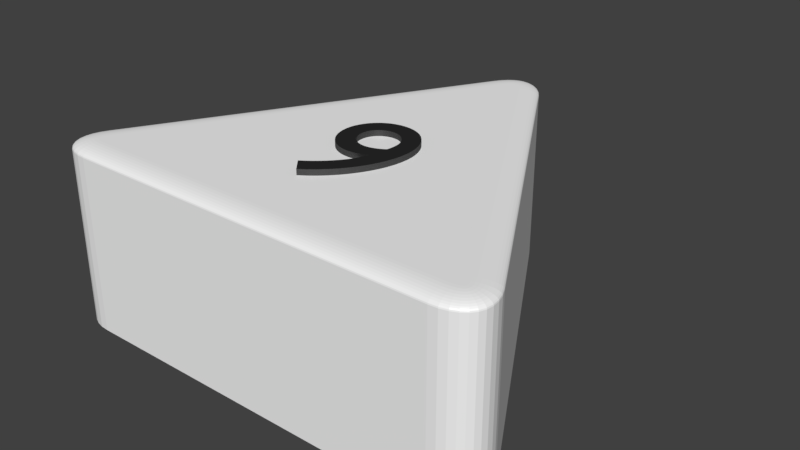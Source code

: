 # Source: dreieck_9_weiss.blend  (saved by Blender 2.79.0; exported with 4.5.12 LTS)
import bpy
from mathutils import Matrix  # noqa: F401  (used for matrix-valued properties, if any)

bpy.ops.wm.read_factory_settings(use_empty=True)
scene = bpy.context.scene
scene.name = 'Scene'

# ---- collections
col_collection_1 = bpy.data.collections.new('Collection 1'); scene.collection.children.link(col_collection_1)

# ---- materials (node trees are filled in below, after node groups)
mat_material_002 = bpy.data.materials.new('Material.002')
mat_material_002.alpha_threshold = 0.0
mat_material_002.roughness = 0.5
mat_material_001 = bpy.data.materials.new('Material.001')
mat_material_001.alpha_threshold = 0.0
mat_material_001.roughness = 0.5

# ---- material node trees
mat_material_002.use_nodes = True; mat_material_002.node_tree.nodes.clear()
_N = mat_material_002.node_tree.nodes; _L = mat_material_002.node_tree.links
n0 = _N.new('ShaderNodeBsdfDiffuse'); n0.name = 'Diffuse BSDF'; n0.location = (10, 300)
n0.inputs[0].default_value = (1.0, 1.0, 1.0, 1.0)
n1 = _N.new('ShaderNodeOutputMaterial'); n1.name = 'Material Output'; n1.location = (383, 229)
n2 = _N.new('ShaderNodeBsdfAnisotropic'); n2.name = 'Glossy BSDF'; n2.location = (9, 167)
n2.distribution = 'GGX'
n2.inputs[1].default_value = 0.4472
n3 = _N.new('ShaderNodeMixShader'); n3.name = 'Mix Shader'; n3.location = (208, 244)
n3.inputs[0].default_value = 0.1
_L.new(n0.outputs[0], n3.inputs[1])
_L.new(n2.outputs[0], n3.inputs[2])
_L.new(n3.outputs[0], n1.inputs[0])
n1.is_active_output = True
mat_material_001.use_nodes = True; mat_material_001.node_tree.nodes.clear()
_N = mat_material_001.node_tree.nodes; _L = mat_material_001.node_tree.links
n0 = _N.new('ShaderNodeBsdfDiffuse'); n0.name = 'Diffuse BSDF'; n0.location = (-11, 313)
n0.inputs[0].default_value = (0.01298, 0.01298, 0.01298, 1.0)
n1 = _N.new('ShaderNodeOutputMaterial'); n1.name = 'Material Output'; n1.location = (543, 333)
n2 = _N.new('ShaderNodeMixShader'); n2.name = 'Mix Shader'; n2.location = (323, 311)
n2.inputs[0].default_value = 0.1
n3 = _N.new('ShaderNodeBsdfAnisotropic'); n3.name = 'Glossy BSDF'; n3.location = (-12, 164)
n3.distribution = 'GGX'
n3.inputs[1].default_value = 0.4472
_L.new(n0.outputs[0], n2.inputs[1])
_L.new(n2.outputs[0], n1.inputs[0])
_L.new(n3.outputs[0], n2.inputs[2])
n1.is_active_output = True

# ---- world
world_world = bpy.data.worlds.new('World'); scene.world = world_world
world_world.color = (0.05088, 0.05088, 0.05088)
world_world.use_sun_shadow = False
world_world.sun_shadow_jitter_overblur = 0.0
world_world.cycles.sampling_method = 'MANUAL'

# ---- meshes
me_cylinder = bpy.data.meshes.new('Cylinder')
me_cylinder.from_pydata([(-0.1, 0.8268, -1.0), (0.1, 0.8268, -1.0), (-0.08313, 0.8518, -1.0), (-0.0642, 0.8718, -1.0), (-0.0437, 0.8866, -1.0), (-0.02212, 0.8955, -1.0), (-7.451e-09, 0.8985, -1.0), (0.02212, 0.8955, -1.0), (0.0437, 0.8866, -1.0), (0.0642, 0.8718, -1.0), (0.08313, 0.8518, -1.0), (0.766, -0.3268, -1.0), (0.666, -0.5, -1.0), (0.7792, -0.3539, -1.0), (0.7871, -0.3803, -1.0), (0.7896, -0.4054, -1.0), (0.7866, -0.4286, -1.0), (0.7782, -0.4493, -1.0), (0.7645, -0.4669, -1.0), (0.7459, -0.4811, -1.0), (0.7229, -0.4915, -1.0), (0.6961, -0.4979, -1.0), (-0.666, -0.5, -1.0), (-0.766, -0.3268, -1.0), (-0.6961, -0.4979, -1.0), (-0.7229, -0.4915, -1.0), (-0.7459, -0.4811, -1.0), (-0.7645, -0.4669, -1.0), (-0.7782, -0.4493, -1.0), (-0.7866, -0.4286, -1.0), (-0.7896, -0.4054, -1.0), (-0.7871, -0.3803, -1.0), (-0.7792, -0.3539, -1.0), (0.03214, 0.7843, 1.0), (0.1, 0.8268, 0.92), (0.04275, 0.791, 0.999), (0.05311, 0.7975, 0.9961), (0.06295, 0.8036, 0.9913), (0.07203, 0.8093, 0.9847), (0.08012, 0.8144, 0.9766), (0.08704, 0.8187, 0.967), (0.0926, 0.8222, 0.9563), (0.09668, 0.8247, 0.9447), (0.09916, 0.8263, 0.9325), (-0.03214, 0.7843, 1.0), (-0.1, 0.8268, 0.92), (-0.04275, 0.791, 0.999), (-0.05311, 0.7975, 0.9961), (-0.06295, 0.8036, 0.9913), (-0.07203, 0.8093, 0.9847), (-0.08012, 0.8144, 0.9766), (-0.08704, 0.8187, 0.967), (-0.0926, 0.8222, 0.9563), (-0.09668, 0.8247, 0.9447), (-0.09916, 0.8263, 0.9325), (0.02047, 0.8016, 1.0), (0.08313, 0.8518, 0.92), (0.03027, 0.8094, 0.999), (0.03983, 0.8171, 0.9961), (0.04891, 0.8244, 0.9913), (0.0573, 0.8311, 0.9847), (0.06477, 0.8371, 0.9766), (0.07116, 0.8422, 0.967), (0.0763, 0.8463, 0.9563), (0.08006, 0.8493, 0.9447), (0.08235, 0.8511, 0.9325), (0.01128, 0.8113, 1.0), (0.0642, 0.8718, 0.92), (0.01956, 0.8208, 0.999), (0.02764, 0.83, 0.9961), (0.03531, 0.8388, 0.9913), (0.04239, 0.8469, 0.9847), (0.0487, 0.8541, 0.9766), (0.0541, 0.8603, 0.967), (0.05844, 0.8652, 0.9563), (0.06161, 0.8689, 0.9447), (0.06355, 0.8711, 0.9325), (0.004518, 0.8162, 1.0), (0.0437, 0.8866, 0.92), (0.01065, 0.8272, 0.999), (0.01663, 0.8379, 0.9961), (0.02231, 0.8481, 0.9913), (0.02755, 0.8576, 0.9847), (0.03222, 0.8659, 0.9766), (0.03622, 0.8731, 0.967), (0.03943, 0.8789, 0.9563), (0.04178, 0.8831, 0.9447), (0.04322, 0.8857, 0.9325), (0.001011, 0.8177, 1.0), (0.02212, 0.8955, 0.92), (0.004314, 0.8298, 0.999), (0.007535, 0.8417, 0.9961), (0.0106, 0.853, 0.9913), (0.01342, 0.8634, 0.9847), (0.01594, 0.8727, 0.9766), (0.01809, 0.8807, 0.967), (0.01982, 0.887, 0.9563), (0.02109, 0.8917, 0.9447), (0.02186, 0.8946, 0.9325), (-1.397e-08, 0.8178, 1.0), (-7.451e-09, 0.8985, 0.92), (-1.298e-08, 0.8304, 0.999), (-1.199e-08, 0.8427, 0.9961), (-1.106e-08, 0.8545, 0.9913), (-1.024e-08, 0.8653, 0.9847), (-9.313e-09, 0.8749, 0.9766), (-8.615e-09, 0.8831, 0.967), (-8.149e-09, 0.8897, 0.9563), (-7.8e-09, 0.8946, 0.9447), (-7.567e-09, 0.8975, 0.9325), (-0.001011, 0.8177, 1.0), (-0.02212, 0.8955, 0.92), (-0.004314, 0.8298, 0.999), (-0.007535, 0.8417, 0.9961), (-0.0106, 0.853, 0.9913), (-0.01342, 0.8634, 0.9847), (-0.01594, 0.8727, 0.9766), (-0.01809, 0.8807, 0.967), (-0.01982, 0.887, 0.9563), (-0.02109, 0.8917, 0.9447), (-0.02186, 0.8946, 0.9325), (-0.004518, 0.8162, 1.0), (-0.0437, 0.8866, 0.92), (-0.01065, 0.8272, 0.999), (-0.01663, 0.8379, 0.9961), (-0.02231, 0.8481, 0.9913), (-0.02755, 0.8576, 0.9847), (-0.03222, 0.8659, 0.9766), (-0.03622, 0.8731, 0.967), (-0.03943, 0.8789, 0.9563), (-0.04178, 0.8831, 0.9447), (-0.04322, 0.8857, 0.9325), (-0.01128, 0.8113, 1.0), (-0.0642, 0.8718, 0.92), (-0.01956, 0.8208, 0.999), (-0.02764, 0.83, 0.9961), (-0.03531, 0.8388, 0.9913), (-0.04239, 0.8469, 0.9847), (-0.0487, 0.8541, 0.9766), (-0.0541, 0.8603, 0.967), (-0.05844, 0.8652, 0.9563), (-0.06161, 0.8689, 0.9447), (-0.06355, 0.8711, 0.9325), (-0.02047, 0.8016, 1.0), (-0.08313, 0.8518, 0.92), (-0.03027, 0.8094, 0.999), (-0.03983, 0.8171, 0.9961), (-0.04891, 0.8244, 0.9913), (-0.0573, 0.8311, 0.9847), (-0.06477, 0.8371, 0.9766), (-0.07116, 0.8422, 0.967), (-0.0763, 0.8463, 0.9563), (-0.08006, 0.8493, 0.9447), (-0.08235, 0.8511, 0.9325), (0.6632, -0.42, 1.0), (0.666, -0.5, 0.92), (0.6636, -0.4325, 0.999), (0.6641, -0.4447, 0.9961), (0.6645, -0.4563, 0.9913), (0.6649, -0.467, 0.9847), (0.6652, -0.4766, 0.9766), (0.6655, -0.4847, 0.967), (0.6657, -0.4913, 0.9563), (0.6659, -0.4961, 0.9447), (0.666, -0.499, 0.9325), (0.6953, -0.3643, 1.0), (0.766, -0.3268, 0.92), (0.7064, -0.3585, 0.999), (0.7172, -0.3527, 0.9961), (0.7274, -0.3473, 0.9913), (0.7369, -0.3423, 0.9847), (0.7453, -0.3378, 0.9766), (0.7525, -0.334, 0.967), (0.7583, -0.3309, 0.9563), (0.7626, -0.3286, 0.9447), (0.7652, -0.3273, 0.9325), (0.684, -0.4185, 1.0), (0.6961, -0.4979, 0.92), (0.6859, -0.4309, 0.999), (0.6877, -0.443, 0.9961), (0.6895, -0.4545, 0.9913), (0.6911, -0.4652, 0.9847), (0.6925, -0.4746, 0.9766), (0.6938, -0.4827, 0.967), (0.6948, -0.4892, 0.9563), (0.6955, -0.494, 0.9447), (0.6959, -0.4969, 0.9325), (0.697, -0.4154, 1.0), (0.7229, -0.4915, 0.92), (0.7011, -0.4273, 0.999), (0.705, -0.439, 0.9961), (0.7088, -0.45, 0.9913), (0.7122, -0.4602, 0.9847), (0.7153, -0.4692, 0.9766), (0.718, -0.477, 0.967), (0.7201, -0.4832, 0.9563), (0.7217, -0.4878, 0.9447), (0.7226, -0.4906, 0.9325), (0.7046, -0.412, 1.0), (0.7459, -0.4811, 0.92), (0.7111, -0.4228, 0.999), (0.7174, -0.4334, 0.9961), (0.7234, -0.4434, 0.9913), (0.7289, -0.4526, 0.9847), (0.7338, -0.4609, 0.9766), (0.738, -0.4679, 0.967), (0.7414, -0.4736, 0.9563), (0.7439, -0.4777, 0.9447), (0.7454, -0.4803, 0.9325), (0.7076, -0.4097, 1.0), (0.7645, -0.4669, 0.92), (0.7165, -0.4187, 0.999), (0.7252, -0.4274, 0.9961), (0.7334, -0.4357, 0.9913), (0.741, -0.4433, 0.9847), (0.7478, -0.4502, 0.9766), (0.7536, -0.456, 0.967), (0.7583, -0.4607, 0.9563), (0.7617, -0.4641, 0.9447), (0.7638, -0.4662, 0.9325), (0.7082, -0.4089, 1.0), (0.7782, -0.4493, 0.92), (0.7192, -0.4152, 0.999), (0.7298, -0.4214, 0.9961), (0.74, -0.4272, 0.9913), (0.7493, -0.4326, 0.9847), (0.7577, -0.4374, 0.9766), (0.7648, -0.4416, 0.967), (0.7705, -0.4449, 0.9563), (0.7747, -0.4473, 0.9447), (0.7773, -0.4488, 0.9325), (0.7086, -0.408, 1.0), (0.7866, -0.4286, 0.92), (0.7208, -0.4112, 0.999), (0.7327, -0.4143, 0.9961), (0.744, -0.4173, 0.9913), (0.7545, -0.4201, 0.9847), (0.7638, -0.4226, 0.9766), (0.7717, -0.4247, 0.967), (0.7781, -0.4264, 0.9563), (0.7828, -0.4276, 0.9447), (0.7856, -0.4283, 0.9325), (0.7091, -0.4042, 1.0), (0.7896, -0.4054, 0.92), (0.7217, -0.4044, 0.999), (0.734, -0.4046, 0.9961), (0.7457, -0.4048, 0.9913), (0.7564, -0.4049, 0.9847), (0.766, -0.4051, 0.9766), (0.7742, -0.4052, 0.967), (0.7809, -0.4053, 0.9563), (0.7857, -0.4054, 0.9447), (0.7886, -0.4054, 0.9325), (0.7083, -0.3959, 1.0), (0.7871, -0.3803, 0.92), (0.7206, -0.3935, 0.999), (0.7327, -0.3911, 0.9961), (0.7441, -0.3888, 0.9913), (0.7546, -0.3867, 0.9847), (0.764, -0.3849, 0.9766), (0.7721, -0.3833, 0.967), (0.7785, -0.382, 0.9563), (0.7833, -0.3811, 0.9447), (0.7862, -0.3805, 0.9325), (0.7044, -0.3831, 1.0), (0.7792, -0.3539, 0.92), (0.7161, -0.3785, 0.999), (0.7275, -0.3741, 0.9961), (0.7384, -0.3698, 0.9913), (0.7484, -0.3659, 0.9847), (0.7573, -0.3624, 0.9766), (0.7649, -0.3595, 0.967), (0.7711, -0.3571, 0.9563), (0.7755, -0.3553, 0.9447), (0.7783, -0.3542, 0.9325), (-0.6953, -0.3643, 1.0), (-0.766, -0.3268, 0.92), (-0.7064, -0.3585, 0.999), (-0.7172, -0.3527, 0.9961), (-0.7274, -0.3473, 0.9913), (-0.7369, -0.3423, 0.9847), (-0.7453, -0.3378, 0.9766), (-0.7525, -0.334, 0.967), (-0.7583, -0.3309, 0.9563), (-0.7626, -0.3286, 0.9447), (-0.7652, -0.3273, 0.9325), (-0.6632, -0.42, 1.0), (-0.666, -0.5, 0.92), (-0.6636, -0.4325, 0.999), (-0.6641, -0.4447, 0.9961), (-0.6645, -0.4563, 0.9913), (-0.6649, -0.467, 0.9847), (-0.6652, -0.4766, 0.9766), (-0.6655, -0.4847, 0.967), (-0.6657, -0.4913, 0.9563), (-0.6659, -0.4961, 0.9447), (-0.666, -0.499, 0.9325), (-0.7044, -0.3831, 1.0), (-0.7792, -0.3539, 0.92), (-0.7161, -0.3785, 0.999), (-0.7275, -0.3741, 0.9961), (-0.7384, -0.3698, 0.9913), (-0.7484, -0.3659, 0.9847), (-0.7573, -0.3624, 0.9766), (-0.7649, -0.3595, 0.967), (-0.7711, -0.3571, 0.9563), (-0.7755, -0.3553, 0.9447), (-0.7783, -0.3542, 0.9325), (-0.7083, -0.3959, 1.0), (-0.7871, -0.3803, 0.92), (-0.7206, -0.3935, 0.999), (-0.7327, -0.3911, 0.9961), (-0.7441, -0.3888, 0.9913), (-0.7546, -0.3867, 0.9847), (-0.764, -0.3849, 0.9766), (-0.7721, -0.3833, 0.967), (-0.7785, -0.382, 0.9563), (-0.7833, -0.3811, 0.9447), (-0.7862, -0.3805, 0.9325), (-0.7091, -0.4042, 1.0), (-0.7896, -0.4054, 0.92), (-0.7217, -0.4044, 0.999), (-0.734, -0.4046, 0.9961), (-0.7457, -0.4048, 0.9913), (-0.7564, -0.4049, 0.9847), (-0.766, -0.4051, 0.9766), (-0.7742, -0.4052, 0.967), (-0.7809, -0.4053, 0.9563), (-0.7857, -0.4054, 0.9447), (-0.7886, -0.4054, 0.9325), (-0.7086, -0.408, 1.0), (-0.7866, -0.4286, 0.92), (-0.7208, -0.4112, 0.999), (-0.7327, -0.4143, 0.9961), (-0.744, -0.4173, 0.9913), (-0.7545, -0.4201, 0.9847), (-0.7638, -0.4226, 0.9766), (-0.7717, -0.4247, 0.967), (-0.7781, -0.4264, 0.9563), (-0.7828, -0.4276, 0.9447), (-0.7856, -0.4283, 0.9325), (-0.7082, -0.4089, 1.0), (-0.7782, -0.4493, 0.92), (-0.7192, -0.4152, 0.999), (-0.7298, -0.4214, 0.9961), (-0.74, -0.4272, 0.9913), (-0.7493, -0.4326, 0.9847), (-0.7577, -0.4374, 0.9766), (-0.7648, -0.4416, 0.967), (-0.7705, -0.4449, 0.9563), (-0.7747, -0.4473, 0.9447), (-0.7773, -0.4488, 0.9325), (-0.7076, -0.4097, 1.0), (-0.7645, -0.4669, 0.92), (-0.7165, -0.4187, 0.999), (-0.7252, -0.4274, 0.9961), (-0.7334, -0.4357, 0.9913), (-0.741, -0.4433, 0.9847), (-0.7478, -0.4502, 0.9766), (-0.7536, -0.456, 0.967), (-0.7583, -0.4607, 0.9563), (-0.7617, -0.4641, 0.9447), (-0.7638, -0.4662, 0.9325), (-0.7046, -0.412, 1.0), (-0.7459, -0.4811, 0.92), (-0.7111, -0.4228, 0.999), (-0.7174, -0.4334, 0.9961), (-0.7234, -0.4434, 0.9913), (-0.7289, -0.4526, 0.9847), (-0.7338, -0.4609, 0.9766), (-0.738, -0.4679, 0.967), (-0.7414, -0.4736, 0.9563), (-0.7439, -0.4777, 0.9447), (-0.7454, -0.4803, 0.9325), (-0.697, -0.4154, 1.0), (-0.7229, -0.4915, 0.92), (-0.7011, -0.4273, 0.999), (-0.705, -0.439, 0.9961), (-0.7088, -0.45, 0.9913), (-0.7122, -0.4602, 0.9847), (-0.7153, -0.4692, 0.9766), (-0.718, -0.477, 0.967), (-0.7201, -0.4832, 0.9563), (-0.7217, -0.4878, 0.9447), (-0.7226, -0.4906, 0.9325), (-0.684, -0.4185, 1.0), (-0.6961, -0.4979, 0.92), (-0.6859, -0.4309, 0.999), (-0.6877, -0.443, 0.9961), (-0.6895, -0.4545, 0.9913), (-0.6911, -0.4652, 0.9847), (-0.6925, -0.4746, 0.9766), (-0.6938, -0.4827, 0.967), (-0.6948, -0.4892, 0.9563), (-0.6955, -0.494, 0.9447), (-0.6959, -0.4969, 0.9325), (-0.04144, -0.2149, 1.062), (-0.01648, -0.1981, 1.062), (0.007105, -0.1791, 1.062), (0.02916, -0.1582, 1.062), (0.04953, -0.1357, 1.062), (0.06808, -0.1118, 1.062), (0.08464, -0.08669, 1.062), (0.09907, -0.06073, 1.062), (0.1112, -0.03412, 1.062), (0.1209, -0.007123, 1.062), (0.128, 0.02001, 1.062), (0.1324, 0.04704, 1.062), (0.1339, 0.07371, 1.062), (0.1327, 0.09607, 1.062), (0.1292, 0.1173, 1.062), (0.1236, 0.1372, 1.062), (0.1158, 0.1557, 1.062), (0.1062, 0.1726, 1.062), (0.09472, 0.1877, 1.062), (0.08158, 0.2009, 1.062), (0.06689, 0.2121, 1.062), (0.05076, 0.221, 1.062), (0.03333, 0.2276, 1.062), (0.01471, 0.2317, 1.062), (-0.00496, 0.2331, 1.062), (-0.02452, 0.2318, 1.062), (-0.04282, 0.228, 1.062), (-0.05978, 0.222, 1.062), (-0.07531, 0.2139, 1.062), (-0.08933, 0.2041, 1.062), (-0.1018, 0.1927, 1.062), (-0.1125, 0.1799, 1.062), (-0.1215, 0.166, 1.062), (-0.1286, 0.1513, 1.062), (-0.1338, 0.1358, 1.062), (-0.137, 0.1199, 1.062), (-0.1381, 0.1038, 1.062), (-0.137, 0.08636, 1.062), (-0.1337, 0.06969, 1.062), (-0.1285, 0.05392, 1.062), (-0.1214, 0.03919, 1.062), (-0.1126, 0.02566, 1.062), (-0.1022, 0.01347, 1.062), (-0.09042, 0.002751, 1.062), (-0.0773, -0.006341, 1.062), (-0.06302, -0.01366, 1.062), (-0.04771, -0.01907, 1.062), (-0.03151, -0.02242, 1.062), (-0.01456, -0.02357, 1.062), (-0.008752, -0.02343, 1.062), (-0.002868, -0.023, 1.062), (0.00306, -0.02229, 1.062), (0.009001, -0.02132, 1.062), (0.01493, -0.02009, 1.062), (0.0208, -0.01861, 1.062), (0.02659, -0.01689, 1.062), (0.03228, -0.01495, 1.062), (0.03782, -0.01277, 1.062), (0.04319, -0.01039, 1.062), (0.04835, -0.007799, 1.062), (0.05328, -0.005013, 1.062), (0.04951, -0.01888, 1.062), (0.04431, -0.03293, 1.062), (0.0377, -0.04708, 1.062), (0.02972, -0.06129, 1.062), (0.02039, -0.07547, 1.062), (0.00976, -0.08957, 1.062), (-0.002155, -0.1035, 1.062), (-0.01532, -0.1173, 1.062), (-0.0297, -0.1307, 1.062), (-0.04527, -0.1439, 1.062), (-0.06199, -0.1566, 1.062), (-0.07984, -0.1689, 1.062), (-0.07536, 0.1044, 1.062), (-0.07474, 0.1143, 1.062), (-0.07294, 0.1235, 1.062), (-0.07001, 0.1322, 1.062), (-0.06602, 0.1403, 1.062), (-0.06104, 0.1476, 1.062), (-0.05512, 0.1541, 1.062), (-0.04834, 0.1598, 1.062), (-0.04075, 0.1646, 1.062), (-0.03243, 0.1684, 1.062), (-0.02343, 0.1712, 1.062), (-0.01383, 0.173, 1.062), (-0.00368, 0.1735, 1.062), (0.006226, 0.1728, 1.062), (0.01572, 0.1706, 1.062), (0.02473, 0.1672, 1.062), (0.03316, 0.1625, 1.062), (0.04091, 0.1568, 1.062), (0.04792, 0.15, 1.062), (0.05409, 0.1424, 1.062), (0.05932, 0.134, 1.062), (0.06355, 0.1249, 1.062), (0.06668, 0.1153, 1.062), (0.06861, 0.1052, 1.062), (0.06928, 0.09483, 1.062), (0.06928, 0.09214, 1.062), (0.06927, 0.08951, 1.062), (0.06923, 0.0869, 1.062), (0.06916, 0.08428, 1.062), (0.06905, 0.08162, 1.062), (0.06888, 0.07891, 1.062), (0.06864, 0.0761, 1.062), (0.06833, 0.07316, 1.062), (0.06793, 0.07008, 1.062), (0.06743, 0.06681, 1.062), (0.06682, 0.06334, 1.062), (0.06608, 0.05963, 1.062), (0.06014, 0.05567, 1.062), (0.05417, 0.05209, 1.062), (0.0482, 0.04891, 1.062), (0.04226, 0.04609, 1.062), (0.03637, 0.04364, 1.062), (0.03056, 0.04155, 1.062), (0.02486, 0.0398, 1.062), (0.01929, 0.03839, 1.062), (0.01388, 0.03731, 1.062), (0.008658, 0.03655, 1.062), (0.003649, 0.03609, 1.062), (-0.00112, 0.03595, 1.062), (-0.01119, 0.03657, 1.062), (-0.02084, 0.0384, 1.062), (-0.03, 0.04134, 1.062), (-0.03857, 0.04531, 1.062), (-0.04647, 0.05023, 1.062), (-0.0536, 0.05603, 1.062), (-0.05988, 0.06261, 1.062), (-0.06521, 0.06989, 1.062), (-0.06952, 0.0778, 1.062), (-0.07271, 0.08624, 1.062), (-0.07468, 0.09515, 1.062), (-0.04144, -0.2149, 0.9375), (-0.01648, -0.1981, 0.9375), (0.007105, -0.1791, 0.9375), (0.02916, -0.1582, 0.9375), (0.04953, -0.1357, 0.9375), (0.06808, -0.1118, 0.9375), (0.08464, -0.08669, 0.9375), (0.09907, -0.06073, 0.9375), (0.1112, -0.03412, 0.9375), (0.1209, -0.007123, 0.9375), (0.128, 0.02001, 0.9375), (0.1324, 0.04704, 0.9375), (0.1339, 0.07371, 0.9375), (0.1327, 0.09607, 0.9375), (0.1292, 0.1173, 0.9375), (0.1236, 0.1372, 0.9375), (0.1158, 0.1557, 0.9375), (0.1062, 0.1726, 0.9375), (0.09472, 0.1877, 0.9375), (0.08158, 0.2009, 0.9375), (0.06689, 0.2121, 0.9375), (0.05076, 0.221, 0.9375), (0.03333, 0.2276, 0.9375), (0.01471, 0.2317, 0.9375), (-0.00496, 0.2331, 0.9375), (-0.02452, 0.2318, 0.9375), (-0.04282, 0.228, 0.9375), (-0.05978, 0.222, 0.9375), (-0.07531, 0.2139, 0.9375), (-0.08933, 0.2041, 0.9375), (-0.1018, 0.1927, 0.9375), (-0.1125, 0.1799, 0.9375), (-0.1215, 0.166, 0.9375), (-0.1286, 0.1513, 0.9375), (-0.1338, 0.1358, 0.9375), (-0.137, 0.1199, 0.9375), (-0.1381, 0.1038, 0.9375), (-0.137, 0.08636, 0.9375), (-0.1337, 0.06969, 0.9375), (-0.1285, 0.05392, 0.9375), (-0.1214, 0.03919, 0.9375), (-0.1126, 0.02566, 0.9375), (-0.1022, 0.01347, 0.9375), (-0.09042, 0.002751, 0.9375), (-0.0773, -0.006341, 0.9375), (-0.06302, -0.01366, 0.9375), (-0.04771, -0.01907, 0.9375), (-0.03151, -0.02242, 0.9375), (-0.01456, -0.02357, 0.9375), (-0.008752, -0.02343, 0.9375), (-0.002868, -0.023, 0.9375), (0.00306, -0.02229, 0.9375), (0.009001, -0.02132, 0.9375), (0.01493, -0.02009, 0.9375), (0.0208, -0.01861, 0.9375), (0.02659, -0.01689, 0.9375), (0.03228, -0.01495, 0.9375), (0.03782, -0.01277, 0.9375), (0.04319, -0.01039, 0.9375), (0.04835, -0.007799, 0.9375), (0.05328, -0.005013, 0.9375), (0.04951, -0.01888, 0.9375), (0.04431, -0.03293, 0.9375), (0.0377, -0.04708, 0.9375), (0.02972, -0.06129, 0.9375), (0.02039, -0.07547, 0.9375), (0.00976, -0.08957, 0.9375), (-0.002155, -0.1035, 0.9375), (-0.01532, -0.1173, 0.9375), (-0.0297, -0.1307, 0.9375), (-0.04527, -0.1439, 0.9375), (-0.06199, -0.1566, 0.9375), (-0.07984, -0.1689, 0.9375), (-0.07536, 0.1044, 0.9375), (-0.07474, 0.1143, 0.9375), (-0.07294, 0.1235, 0.9375), (-0.07001, 0.1322, 0.9375), (-0.06602, 0.1403, 0.9375), (-0.06104, 0.1476, 0.9375), (-0.05512, 0.1541, 0.9375), (-0.04834, 0.1598, 0.9375), (-0.04075, 0.1646, 0.9375), (-0.03243, 0.1684, 0.9375), (-0.02343, 0.1712, 0.9375), (-0.01383, 0.173, 0.9375), (-0.00368, 0.1735, 0.9375), (0.006226, 0.1728, 0.9375), (0.01572, 0.1706, 0.9375), (0.02473, 0.1672, 0.9375), (0.03316, 0.1625, 0.9375), (0.04091, 0.1568, 0.9375), (0.04792, 0.15, 0.9375), (0.05409, 0.1424, 0.9375), (0.05932, 0.134, 0.9375), (0.06355, 0.1249, 0.9375), (0.06668, 0.1153, 0.9375), (0.06861, 0.1052, 0.9375), (0.06928, 0.09483, 0.9375), (0.06928, 0.09214, 0.9375), (0.06927, 0.08951, 0.9375), (0.06923, 0.0869, 0.9375), (0.06916, 0.08428, 0.9375), (0.06905, 0.08162, 0.9375), (0.06888, 0.07891, 0.9375), (0.06864, 0.0761, 0.9375), (0.06833, 0.07316, 0.9375), (0.06793, 0.07008, 0.9375), (0.06743, 0.06681, 0.9375), (0.06682, 0.06334, 0.9375), (0.06608, 0.05963, 0.9375), (0.06014, 0.05567, 0.9375), (0.05417, 0.05209, 0.9375), (0.0482, 0.04891, 0.9375), (0.04226, 0.04609, 0.9375), (0.03637, 0.04364, 0.9375), (0.03056, 0.04155, 0.9375), (0.02486, 0.0398, 0.9375), (0.01929, 0.03839, 0.9375), (0.01388, 0.03731, 0.9375), (0.008658, 0.03655, 0.9375), (0.003649, 0.03609, 0.9375), (-0.00112, 0.03595, 0.9375), (-0.01119, 0.03657, 0.9375), (-0.02084, 0.0384, 0.9375), (-0.03, 0.04134, 0.9375), (-0.03857, 0.04531, 0.9375), (-0.04647, 0.05023, 0.9375), (-0.0536, 0.05603, 0.9375), (-0.05988, 0.06261, 0.9375), (-0.06521, 0.06989, 0.9375), (-0.06952, 0.0778, 0.9375), (-0.07271, 0.08624, 0.9375), (-0.07468, 0.09515, 0.9375)], [], [(9, 67, 56, 10), (265, 13, 11, 166), (0, 45, 144, 2), (154, 176, 187, 198, 209, 220, 231, 242, 253, 264, 165, 33, 55, 66, 77, 88, 99, 110, 121, 132, 143, 44, 275, 297, 308, 319, 330, 341, 352, 363, 374, 385, 286), (23, 276, 45, 0), (155, 12, 21, 177), (2, 144, 133, 3), (3, 133, 122, 4), (4, 122, 111, 5), (5, 111, 100, 6), (6, 100, 89, 7), (7, 89, 78, 8), (8, 78, 67, 9), (1, 34, 166, 11), (12, 155, 287, 22), (188, 20, 19, 199), (199, 19, 18, 210), (210, 18, 17, 221), (221, 17, 16, 232), (232, 16, 15, 243), (243, 15, 14, 254), (254, 14, 13, 265), (276, 23, 32, 298), (177, 21, 20, 188), (386, 24, 22, 287), (309, 31, 30, 320), (320, 30, 29, 331), (331, 29, 28, 342), (342, 28, 27, 353), (353, 27, 26, 364), (364, 26, 25, 375), (375, 25, 24, 386), (298, 32, 31, 309), (0, 2, 3, 4, 5, 6, 7, 8, 9, 10, 1, 11, 13, 14, 15, 16, 17, 18, 19, 20, 21, 12, 22, 24, 25, 26, 27, 28, 29, 30, 31, 32, 23), (44, 143, 145, 46), (46, 145, 146, 47), (47, 146, 147, 48), (48, 147, 148, 49), (49, 148, 149, 50), (50, 149, 150, 51), (51, 150, 151, 52), (52, 151, 152, 53), (53, 152, 153, 54), (54, 153, 144, 45), (143, 132, 134, 145), (145, 134, 135, 146), (146, 135, 136, 147), (147, 136, 137, 148), (148, 137, 138, 149), (149, 138, 139, 150), (150, 139, 140, 151), (151, 140, 141, 152), (152, 141, 142, 153), (153, 142, 133, 144), (132, 121, 123, 134), (134, 123, 124, 135), (135, 124, 125, 136), (136, 125, 126, 137), (137, 126, 127, 138), (138, 127, 128, 139), (139, 128, 129, 140), (140, 129, 130, 141), (141, 130, 131, 142), (142, 131, 122, 133), (121, 110, 112, 123), (123, 112, 113, 124), (124, 113, 114, 125), (125, 114, 115, 126), (126, 115, 116, 127), (127, 116, 117, 128), (128, 117, 118, 129), (129, 118, 119, 130), (130, 119, 120, 131), (131, 120, 111, 122), (110, 99, 101, 112), (112, 101, 102, 113), (113, 102, 103, 114), (114, 103, 104, 115), (115, 104, 105, 116), (116, 105, 106, 117), (117, 106, 107, 118), (118, 107, 108, 119), (119, 108, 109, 120), (120, 109, 100, 111), (99, 88, 90, 101), (101, 90, 91, 102), (102, 91, 92, 103), (103, 92, 93, 104), (104, 93, 94, 105), (105, 94, 95, 106), (106, 95, 96, 107), (107, 96, 97, 108), (108, 97, 98, 109), (109, 98, 89, 100), (88, 77, 79, 90), (90, 79, 80, 91), (91, 80, 81, 92), (92, 81, 82, 93), (93, 82, 83, 94), (94, 83, 84, 95), (95, 84, 85, 96), (96, 85, 86, 97), (97, 86, 87, 98), (98, 87, 78, 89), (77, 66, 68, 79), (79, 68, 69, 80), (80, 69, 70, 81), (81, 70, 71, 82), (82, 71, 72, 83), (83, 72, 73, 84), (84, 73, 74, 85), (85, 74, 75, 86), (86, 75, 76, 87), (87, 76, 67, 78), (66, 55, 57, 68), (68, 57, 58, 69), (69, 58, 59, 70), (70, 59, 60, 71), (71, 60, 61, 72), (72, 61, 62, 73), (73, 62, 63, 74), (74, 63, 64, 75), (75, 64, 65, 76), (76, 65, 56, 67), (55, 33, 35, 57), (57, 35, 36, 58), (58, 36, 37, 59), (59, 37, 38, 60), (60, 38, 39, 61), (61, 39, 40, 62), (62, 40, 41, 63), (63, 41, 42, 64), (64, 42, 43, 65), (65, 43, 34, 56), (176, 154, 156, 178), (178, 156, 157, 179), (179, 157, 158, 180), (180, 158, 159, 181), (181, 159, 160, 182), (182, 160, 161, 183), (183, 161, 162, 184), (184, 162, 163, 185), (185, 163, 164, 186), (186, 164, 155, 177), (187, 176, 178, 189), (189, 178, 179, 190), (190, 179, 180, 191), (191, 180, 181, 192), (192, 181, 182, 193), (193, 182, 183, 194), (194, 183, 184, 195), (195, 184, 185, 196), (196, 185, 186, 197), (197, 186, 177, 188), (198, 187, 189, 200), (200, 189, 190, 201), (201, 190, 191, 202), (202, 191, 192, 203), (203, 192, 193, 204), (204, 193, 194, 205), (205, 194, 195, 206), (206, 195, 196, 207), (207, 196, 197, 208), (208, 197, 188, 199), (209, 198, 200, 211), (211, 200, 201, 212), (212, 201, 202, 213), (213, 202, 203, 214), (214, 203, 204, 215), (215, 204, 205, 216), (216, 205, 206, 217), (217, 206, 207, 218), (218, 207, 208, 219), (219, 208, 199, 210), (220, 209, 211, 222), (222, 211, 212, 223), (223, 212, 213, 224), (224, 213, 214, 225), (225, 214, 215, 226), (226, 215, 216, 227), (227, 216, 217, 228), (228, 217, 218, 229), (229, 218, 219, 230), (230, 219, 210, 221), (231, 220, 222, 233), (233, 222, 223, 234), (234, 223, 224, 235), (235, 224, 225, 236), (236, 225, 226, 237), (237, 226, 227, 238), (238, 227, 228, 239), (239, 228, 229, 240), (240, 229, 230, 241), (241, 230, 221, 232), (242, 231, 233, 244), (244, 233, 234, 245), (245, 234, 235, 246), (246, 235, 236, 247), (247, 236, 237, 248), (248, 237, 238, 249), (249, 238, 239, 250), (250, 239, 240, 251), (251, 240, 241, 252), (252, 241, 232, 243), (253, 242, 244, 255), (255, 244, 245, 256), (256, 245, 246, 257), (257, 246, 247, 258), (258, 247, 248, 259), (259, 248, 249, 260), (260, 249, 250, 261), (261, 250, 251, 262), (262, 251, 252, 263), (263, 252, 243, 254), (264, 253, 255, 266), (266, 255, 256, 267), (267, 256, 257, 268), (268, 257, 258, 269), (269, 258, 259, 270), (270, 259, 260, 271), (271, 260, 261, 272), (272, 261, 262, 273), (273, 262, 263, 274), (274, 263, 254, 265), (165, 264, 266, 167), (167, 266, 267, 168), (168, 267, 268, 169), (169, 268, 269, 170), (170, 269, 270, 171), (171, 270, 271, 172), (172, 271, 272, 173), (173, 272, 273, 174), (174, 273, 274, 175), (175, 274, 265, 166), (297, 275, 277, 299), (299, 277, 278, 300), (300, 278, 279, 301), (301, 279, 280, 302), (302, 280, 281, 303), (303, 281, 282, 304), (304, 282, 283, 305), (305, 283, 284, 306), (306, 284, 285, 307), (307, 285, 276, 298), (308, 297, 299, 310), (310, 299, 300, 311), (311, 300, 301, 312), (312, 301, 302, 313), (313, 302, 303, 314), (314, 303, 304, 315), (315, 304, 305, 316), (316, 305, 306, 317), (317, 306, 307, 318), (318, 307, 298, 309), (319, 308, 310, 321), (321, 310, 311, 322), (322, 311, 312, 323), (323, 312, 313, 324), (324, 313, 314, 325), (325, 314, 315, 326), (326, 315, 316, 327), (327, 316, 317, 328), (328, 317, 318, 329), (329, 318, 309, 320), (330, 319, 321, 332), (332, 321, 322, 333), (333, 322, 323, 334), (334, 323, 324, 335), (335, 324, 325, 336), (336, 325, 326, 337), (337, 326, 327, 338), (338, 327, 328, 339), (339, 328, 329, 340), (340, 329, 320, 331), (341, 330, 332, 343), (343, 332, 333, 344), (344, 333, 334, 345), (345, 334, 335, 346), (346, 335, 336, 347), (347, 336, 337, 348), (348, 337, 338, 349), (349, 338, 339, 350), (350, 339, 340, 351), (351, 340, 331, 342), (352, 341, 343, 354), (354, 343, 344, 355), (355, 344, 345, 356), (356, 345, 346, 357), (357, 346, 347, 358), (358, 347, 348, 359), (359, 348, 349, 360), (360, 349, 350, 361), (361, 350, 351, 362), (362, 351, 342, 353), (363, 352, 354, 365), (365, 354, 355, 366), (366, 355, 356, 367), (367, 356, 357, 368), (368, 357, 358, 369), (369, 358, 359, 370), (370, 359, 360, 371), (371, 360, 361, 372), (372, 361, 362, 373), (373, 362, 353, 364), (374, 363, 365, 376), (376, 365, 366, 377), (377, 366, 367, 378), (378, 367, 368, 379), (379, 368, 369, 380), (380, 369, 370, 381), (381, 370, 371, 382), (382, 371, 372, 383), (383, 372, 373, 384), (384, 373, 364, 375), (385, 374, 376, 387), (387, 376, 377, 388), (388, 377, 378, 389), (389, 378, 379, 390), (390, 379, 380, 391), (391, 380, 381, 392), (392, 381, 382, 393), (393, 382, 383, 394), (394, 383, 384, 395), (395, 384, 375, 386), (286, 385, 387, 288), (288, 387, 388, 289), (289, 388, 389, 290), (290, 389, 390, 291), (291, 390, 391, 292), (292, 391, 392, 293), (293, 392, 393, 294), (294, 393, 394, 295), (295, 394, 395, 296), (296, 395, 386, 287), (33, 165, 167, 35), (35, 167, 168, 36), (36, 168, 169, 37), (37, 169, 170, 38), (38, 170, 171, 39), (39, 171, 172, 40), (40, 172, 173, 41), (41, 173, 174, 42), (42, 174, 175, 43), (43, 175, 166, 34), (275, 44, 46, 277), (277, 46, 47, 278), (278, 47, 48, 279), (279, 48, 49, 280), (280, 49, 50, 281), (281, 50, 51, 282), (282, 51, 52, 283), (283, 52, 53, 284), (284, 53, 54, 285), (285, 54, 45, 276), (287, 155, 164, 296), (296, 164, 163, 295), (295, 163, 162, 294), (294, 162, 161, 293), (293, 161, 160, 292), (292, 160, 159, 291), (291, 159, 158, 290), (290, 158, 157, 289), (289, 157, 156, 288), (288, 156, 154, 286), (10, 56, 34, 1), (421, 419, 420), (422, 419, 421), (422, 418, 419), (423, 418, 422), (423, 417, 418), (424, 417, 423), (424, 416, 417), (425, 416, 424), (425, 415, 416), (426, 415, 425), (426, 414, 415), (427, 414, 426), (427, 413, 414), (428, 480, 427), (480, 481, 427), (481, 413, 427), (482, 413, 481), (428, 479, 480), (483, 413, 482), (483, 412, 413), (428, 478, 479), (484, 412, 483), (428, 477, 478), (485, 412, 484), (429, 477, 428), (429, 476, 477), (486, 412, 485), (429, 475, 476), (487, 412, 486), (487, 411, 412), (429, 474, 475), (430, 474, 429), (488, 411, 487), (430, 473, 474), (489, 411, 488), (430, 472, 473), (489, 410, 411), (431, 472, 430), (490, 410, 489), (431, 471, 472), (491, 410, 490), (431, 470, 471), (432, 470, 431), (491, 409, 410), (492, 409, 491), (432, 469, 470), (493, 409, 492), (432, 528, 469), (433, 528, 432), (493, 408, 409), (433, 527, 528), (494, 408, 493), (495, 408, 494), (496, 408, 495), (497, 408, 496), (434, 527, 433), (434, 526, 527), (498, 408, 497), (499, 408, 498), (500, 408, 499), (434, 525, 526), (501, 408, 500), (501, 407, 408), (502, 407, 501), (503, 407, 502), (434, 524, 525), (435, 524, 434), (504, 407, 503), (505, 407, 504), (435, 523, 524), (506, 407, 505), (435, 522, 523), (507, 407, 506), (436, 522, 435), (508, 407, 507), (436, 521, 522), (509, 407, 508), (509, 406, 407), (510, 406, 509), (436, 520, 521), (511, 406, 510), (512, 406, 511), (436, 519, 520), (513, 406, 512), (437, 519, 436), (437, 518, 519), (514, 406, 513), (515, 406, 514), (437, 517, 518), (516, 406, 515), (517, 406, 516), (437, 406, 517), (438, 406, 437), (438, 405, 406), (439, 405, 438), (440, 456, 439), (456, 405, 439), (440, 455, 456), (457, 405, 456), (441, 455, 440), (457, 404, 405), (441, 454, 455), (441, 453, 454), (441, 452, 453), (442, 452, 441), (442, 451, 452), (442, 450, 451), (442, 449, 450), (458, 404, 457), (443, 449, 442), (443, 448, 449), (443, 447, 448), (443, 446, 447), (444, 446, 443), (444, 445, 446), (459, 404, 458), (459, 403, 404), (460, 403, 459), (460, 402, 403), (461, 402, 460), (462, 402, 461), (462, 401, 402), (463, 401, 462), (464, 401, 463), (464, 400, 401), (465, 400, 464), (466, 400, 465), (466, 399, 400), (467, 399, 466), (468, 399, 467), (468, 398, 399), (396, 398, 468), (396, 397, 398), (554, 553, 552), (555, 554, 552), (555, 552, 551), (556, 555, 551), (556, 551, 550), (557, 556, 550), (557, 550, 549), (558, 557, 549), (558, 549, 548), (559, 558, 548), (559, 548, 547), (560, 559, 547), (560, 547, 546), (561, 560, 613), (613, 560, 614), (614, 560, 546), (615, 614, 546), (561, 613, 612), (616, 615, 546), (616, 546, 545), (561, 612, 611), (617, 616, 545), (561, 611, 610), (618, 617, 545), (562, 561, 610), (562, 610, 609), (619, 618, 545), (562, 609, 608), (620, 619, 545), (620, 545, 544), (562, 608, 607), (563, 562, 607), (621, 620, 544), (563, 607, 606), (622, 621, 544), (563, 606, 605), (622, 544, 543), (564, 563, 605), (623, 622, 543), (564, 605, 604), (624, 623, 543), (564, 604, 603), (565, 564, 603), (624, 543, 542), (625, 624, 542), (565, 603, 602), (626, 625, 542), (565, 602, 661), (566, 565, 661), (626, 542, 541), (566, 661, 660), (627, 626, 541), (628, 627, 541), (629, 628, 541), (630, 629, 541), (567, 566, 660), (567, 660, 659), (631, 630, 541), (632, 631, 541), (633, 632, 541), (567, 659, 658), (634, 633, 541), (634, 541, 540), (635, 634, 540), (636, 635, 540), (567, 658, 657), (568, 567, 657), (637, 636, 540), (638, 637, 540), (568, 657, 656), (639, 638, 540), (568, 656, 655), (640, 639, 540), (569, 568, 655), (641, 640, 540), (569, 655, 654), (642, 641, 540), (642, 540, 539), (643, 642, 539), (569, 654, 653), (644, 643, 539), (645, 644, 539), (569, 653, 652), (646, 645, 539), (570, 569, 652), (570, 652, 651), (647, 646, 539), (648, 647, 539), (570, 651, 650), (649, 648, 539), (650, 649, 539), (570, 650, 539), (571, 570, 539), (571, 539, 538), (572, 571, 538), (573, 572, 589), (589, 572, 538), (573, 589, 588), (590, 589, 538), (574, 573, 588), (590, 538, 537), (574, 588, 587), (574, 587, 586), (574, 586, 585), (575, 574, 585), (575, 585, 584), (575, 584, 583), (575, 583, 582), (591, 590, 537), (576, 575, 582), (576, 582, 581), (576, 581, 580), (576, 580, 579), (577, 576, 579), (577, 579, 578), (592, 591, 537), (592, 537, 536), (593, 592, 536), (593, 536, 535), (594, 593, 535), (595, 594, 535), (595, 535, 534), (596, 595, 534), (597, 596, 534), (597, 534, 533), (598, 597, 533), (599, 598, 533), (599, 533, 532), (600, 599, 532), (601, 600, 532), (601, 532, 531), (529, 601, 531), (529, 531, 530), (448, 447, 580, 581), (421, 420, 553, 554), (425, 424, 557, 558), (396, 468, 601, 529), (456, 455, 588, 589), (473, 472, 605, 606), (437, 436, 569, 570), (480, 479, 612, 613), (514, 513, 646, 647), (441, 440, 573, 574), (525, 524, 657, 658), (465, 464, 597, 598), (405, 404, 537, 538), (494, 493, 626, 627), (460, 459, 592, 593), (409, 408, 541, 542), (433, 432, 565, 566), (476, 475, 608, 609), (461, 460, 593, 594), (420, 419, 552, 553), (401, 400, 533, 534), (484, 483, 616, 617), (416, 415, 548, 549), (510, 509, 642, 643), (488, 487, 620, 621), (429, 428, 561, 562), (507, 506, 639, 640), (522, 521, 654, 655), (449, 448, 581, 582), (503, 502, 635, 636), (424, 423, 556, 557), (397, 396, 529, 530), (518, 517, 650, 651), (499, 498, 631, 632), (468, 467, 600, 601), (438, 437, 570, 571), (445, 444, 577, 578), (472, 471, 604, 605), (428, 427, 560, 561), (442, 441, 574, 575), (524, 523, 656, 657), (483, 482, 615, 616), (408, 407, 540, 541), (479, 478, 611, 612), (464, 463, 596, 597), (453, 452, 585, 586), (515, 514, 647, 648), (434, 433, 566, 567), (528, 527, 660, 661), (457, 456, 589, 590), (495, 494, 627, 628), (487, 486, 619, 620), (412, 411, 544, 545), (419, 418, 551, 552), (430, 429, 562, 563), (415, 414, 547, 548), (404, 403, 536, 537), (450, 449, 582, 583), (491, 490, 623, 624), (500, 499, 632, 633), (400, 399, 532, 533), (511, 510, 643, 644), (471, 470, 603, 604), (504, 503, 636, 637), (423, 422, 555, 556), (523, 522, 655, 656), (519, 518, 651, 652), (446, 445, 578, 579), (496, 495, 628, 629), (439, 438, 571, 572), (482, 481, 614, 615), (475, 474, 607, 608), (427, 426, 559, 560), (454, 453, 586, 587), (407, 406, 539, 540), (469, 528, 661, 602), (467, 466, 599, 600), (458, 457, 590, 591), (492, 491, 624, 625), (443, 442, 575, 576), (527, 526, 659, 660), (463, 462, 595, 596), (512, 511, 644, 645), (418, 417, 550, 551), (411, 410, 543, 544), (435, 434, 567, 568), (478, 477, 610, 611), (490, 489, 622, 623), (431, 430, 563, 564), (403, 402, 535, 536), (508, 507, 640, 641), (486, 485, 618, 619), (501, 500, 633, 634), (414, 413, 546, 547), (399, 398, 531, 532), (505, 504, 637, 638), (516, 515, 648, 649), (451, 450, 583, 584), (422, 421, 554, 555), (520, 519, 652, 653), (447, 446, 579, 580), (474, 473, 606, 607), (497, 496, 629, 630), (426, 425, 558, 559), (440, 439, 572, 573), (470, 469, 602, 603), (466, 465, 598, 599), (455, 454, 587, 588), (526, 525, 658, 659), (481, 480, 613, 614), (406, 405, 538, 539), (493, 492, 625, 626), (444, 443, 576, 577), (513, 512, 645, 646), (410, 409, 542, 543), (459, 458, 591, 592), (436, 435, 568, 569), (477, 476, 609, 610), (417, 416, 549, 550), (402, 401, 534, 535), (432, 431, 564, 565), (462, 461, 594, 595), (509, 508, 641, 642), (485, 484, 617, 618), (506, 505, 638, 639), (489, 488, 621, 622), (502, 501, 634, 635), (413, 412, 545, 546), (398, 397, 530, 531), (517, 516, 649, 650), (452, 451, 584, 585), (498, 497, 630, 631), (521, 520, 653, 654)])
me_cylinder.polygons.foreach_set('material_index', [0, 0, 0, 0, 0, 0, 0, 0, 0, 0, 0, 0, 0, 0, 0, 0, 0, 0, 0, 0, 0, 0, 0, 0, 0, 0, 0, 0, 0, 0, 0, 0, 0, 0, 0, 0, 0, 0, 0, 0, 0, 0, 0, 0, 0, 0, 0, 0, 0, 0, 0, 0, 0, 0, 0, 0, 0, 0, 0, 0, 0, 0, 0, 0, 0, 0, 0, 0, 0, 0, 0, 0, 0, 0, 0, 0, 0, 0, 0, 0, 0, 0, 0, 0, 0, 0, 0, 0, 0, 0, 0, 0, 0, 0, 0, 0, 0, 0, 0, 0, 0, 0, 0, 0, 0, 0, 0, 0, 0, 0, 0, 0, 0, 0, 0, 0, 0, 0, 0, 0, 0, 0, 0, 0, 0, 0, 0, 0, 0, 0, 0, 0, 0, 0, 0, 0, 0, 0, 0, 0, 0, 0, 0, 0, 0, 0, 0, 0, 0, 0, 0, 0, 0, 0, 0, 0, 0, 0, 0, 0, 0, 0, 0, 0, 0, 0, 0, 0, 0, 0, 0, 0, 0, 0, 0, 0, 0, 0, 0, 0, 0, 0, 0, 0, 0, 0, 0, 0, 0, 0, 0, 0, 0, 0, 0, 0, 0, 0, 0, 0, 0, 0, 0, 0, 0, 0, 0, 0, 0, 0, 0, 0, 0, 0, 0, 0, 0, 0, 0, 0, 0, 0, 0, 0, 0, 0, 0, 0, 0, 0, 0, 0, 0, 0, 0, 0, 0, 0, 0, 0, 0, 0, 0, 0, 0, 0, 0, 0, 0, 0, 0, 0, 0, 0, 0, 0, 0, 0, 0, 0, 0, 0, 0, 0, 0, 0, 0, 0, 0, 0, 0, 0, 0, 0, 0, 0, 0, 0, 0, 0, 0, 0, 0, 0, 0, 0, 0, 0, 0, 0, 0, 0, 0, 0, 0, 0, 0, 0, 0, 0, 0, 0, 0, 0, 0, 0, 0, 0, 0, 0, 0, 0, 0, 0, 0, 0, 0, 0, 0, 0, 0, 0, 0, 0, 0, 0, 0, 0, 0, 0, 0, 0, 0, 0, 0, 0, 0, 0, 0, 0, 0, 0, 0, 0, 0, 0, 0, 0, 0, 0, 0, 0, 0, 0, 0, 0, 0, 0, 0, 0, 0, 0, 0, 0, 0, 1, 1, 1, 1, 1, 1, 1, 1, 1, 1, 1, 1, 1, 1, 1, 1, 1, 1, 1, 1, 1, 1, 1, 1, 1, 1, 1, 1, 1, 1, 1, 1, 1, 1, 1, 1, 1, 1, 1, 1, 1, 1, 1, 1, 1, 1, 1, 1, 1, 1, 1, 1, 1, 1, 1, 1, 1, 1, 1, 1, 1, 1, 1, 1, 1, 1, 1, 1, 1, 1, 1, 1, 1, 1, 1, 1, 1, 1, 1, 1, 1, 1, 1, 1, 1, 1, 1, 1, 1, 1, 1, 1, 1, 1, 1, 1, 1, 1, 1, 1, 1, 1, 1, 1, 1, 1, 1, 1, 1, 1, 1, 1, 1, 1, 1, 1, 1, 1, 1, 1, 1, 1, 1, 1, 1, 1, 1, 1, 1, 1, 1, 1, 1, 1, 1, 1, 1, 1, 1, 1, 1, 1, 1, 1, 1, 1, 1, 1, 1, 1, 1, 1, 1, 1, 1, 1, 1, 1, 1, 1, 1, 1, 1, 1, 1, 1, 1, 1, 1, 1, 1, 1, 1, 1, 1, 1, 1, 1, 1, 1, 1, 1, 1, 1, 1, 1, 1, 1, 1, 1, 1, 1, 1, 1, 1, 1, 1, 1, 1, 1, 1, 1, 1, 1, 1, 1, 1, 1, 1, 1, 1, 1, 1, 1, 1, 1, 1, 1, 1, 1, 1, 1, 1, 1, 1, 1, 1, 1, 1, 1, 1, 1, 1, 1, 1, 1, 1, 1, 1, 1, 1, 1, 1, 1, 1, 1, 1, 1, 1, 1, 1, 1, 1, 1, 1, 1, 1, 1, 1, 1, 1, 1, 1, 1, 1, 1, 1, 1, 1, 1, 1, 1, 1, 1, 1, 1, 1, 1, 1, 1, 1, 1, 1, 1, 1, 1, 1, 1, 1, 1, 1, 1, 1, 1, 1, 1, 1, 1, 1, 1, 1, 1, 1, 1, 1, 1, 1, 1, 1, 1, 1, 1, 1, 1, 1, 1, 1, 1, 1, 1, 1, 1, 1, 1, 1, 1, 1, 1, 1, 1, 1, 1, 1, 1, 1, 1, 1, 1, 1, 1, 1, 1, 1, 1, 1, 1, 1, 1, 1, 1, 1, 1, 1, 1, 1, 1, 1, 1, 1, 1, 1, 1, 1, 1, 1, 1, 1, 1, 1, 1, 1, 1, 1, 1, 1, 1, 1, 1, 1, 1, 1, 1, 1, 1, 1, 1, 1, 1, 1, 1, 1, 1, 1, 1, 1, 1, 1, 1, 1])
me_cylinder.materials.append(mat_material_002)
me_cylinder.materials.append(mat_material_001)
me_cylinder.use_remesh_preserve_volume = False
me_cylinder.use_remesh_preserve_attributes = False
me_cylinder.use_mirror_vertex_groups = False
me_cylinder.update()

# ---- objects
ob_cylinder = bpy.data.objects.new('Cylinder', me_cylinder)

# ---- transforms, parenting, visibility, modifiers, constraints
ob_cylinder.location = (0.0, 0.0, -0.4)
ob_cylinder.scale = (1.25, 1.25, 0.4)
ob_cylinder.lineart.crease_threshold = 0.0

# ---- collection membership
col_collection_1.objects.link(ob_cylinder)

# ---- scene / render settings (as saved in the file)
scene.frame_start = 1; scene.frame_end = 250; scene.frame_set(1)
scene.render.engine = 'CYCLES'
scene.render.resolution_percentage = 50
scene.render.dither_intensity = 0.0
scene.cycles.use_denoising = False
scene.cycles.samples = 128
scene.cycles.sampling_pattern = 'TABULATED_SOBOL'
scene.cycles.use_adaptive_sampling = False
scene.cycles.use_light_tree = False
scene.cycles.blur_glossy = 0.0
scene.cycles.sample_clamp_indirect = 0.0
scene.view_settings.view_transform = 'Standard'
bpy.context.view_layer.update()

# ---- added for rendering (the .blend has no active camera and no usable light): camera, sun
cam_auto = bpy.data.cameras.new('AutoCamera')
cam_auto.lens = 50.0
cam_auto.sensor_width = 36.0
cam_auto.clip_end = 1000.0
ob_auto_camera = bpy.data.objects.new('AutoCamera', cam_auto)
scene.collection.objects.link(ob_auto_camera)
ob_auto_camera.location = (2.55631, -2.81849, 1.65755)
ob_auto_camera.rotation_euler = (1.09748, -7.21219e-08, 0.694738)
scene.camera = ob_auto_camera
light_auto_sun = bpy.data.lights.new('AutoSun', 'SUN')
light_auto_sun.energy = 3.0
light_auto_sun.angle = 0.0523599
ob_auto_sun = bpy.data.objects.new('AutoSun', light_auto_sun)
scene.collection.objects.link(ob_auto_sun)
ob_auto_sun.rotation_euler = (0.872665, 0.174533, 0.523599)
bpy.context.view_layer.update()
